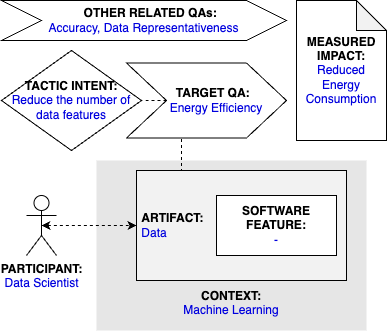

The diagram above was exported from draw.io. Its source (the exported page's mxGraphModel, read from the mxfile embedded in the PNG):
<mxGraphModel dx="1541" dy="897" grid="1" gridSize="10" guides="1" tooltips="1" connect="1" arrows="1" fold="1" page="1" pageScale="1" pageWidth="827" pageHeight="1169" math="0" shadow="0">
  <root>
    <mxCell id="0" />
    <mxCell id="1" parent="0" />
    <mxCell id="qT-0_r0VVRt_dCbUm55m-2" value="&lt;b&gt;PARTICIPANT:&lt;/b&gt;&lt;br&gt;&lt;font color=&quot;#0000de&quot;&gt;Data Scientist&lt;/font&gt;" style="shape=umlActor;verticalLabelPosition=bottom;verticalAlign=top;html=1;outlineConnect=0;" parent="1" vertex="1">
      <mxGeometry x="185" y="225" width="30" height="60" as="geometry" />
    </mxCell>
    <mxCell id="qT-0_r0VVRt_dCbUm55m-3" value="&lt;br&gt;&lt;br&gt;&lt;br&gt;&lt;br&gt;&lt;br&gt;&lt;br&gt;&lt;br&gt;&lt;br&gt;&lt;b&gt;&lt;font color=&quot;#000000&quot;&gt;CONTEXT:&lt;/font&gt;&lt;/b&gt;&lt;br&gt;Machine Learning" style="rounded=0;whiteSpace=wrap;html=1;fontColor=#0000DE;fillColor=#E6E6E6;strokeColor=none;" parent="1" vertex="1">
      <mxGeometry x="255" y="190" width="270" height="170" as="geometry" />
    </mxCell>
    <mxCell id="0PLh7_-vrQbvHsDU2Hkp-3" style="edgeStyle=orthogonalEdgeStyle;rounded=0;orthogonalLoop=1;jettySize=auto;html=1;exitX=0.25;exitY=0;exitDx=0;exitDy=0;entryX=0.344;entryY=0.988;entryDx=0;entryDy=0;entryPerimeter=0;endArrow=none;endFill=0;dashed=1;" parent="1" source="qT-0_r0VVRt_dCbUm55m-4" target="qT-0_r0VVRt_dCbUm55m-9" edge="1">
      <mxGeometry relative="1" as="geometry" />
    </mxCell>
    <mxCell id="qT-0_r0VVRt_dCbUm55m-4" value="&lt;b&gt;&lt;font color=&quot;#000000&quot;&gt;&amp;nbsp;ARTIFACT:&lt;/font&gt;&lt;/b&gt;&lt;br&gt;&amp;nbsp;Data" style="rounded=0;whiteSpace=wrap;html=1;fontColor=#0000DE;fillColor=#F2F2F2;align=left;" parent="1" vertex="1">
      <mxGeometry x="295" y="200" width="210" height="110" as="geometry" />
    </mxCell>
    <mxCell id="qT-0_r0VVRt_dCbUm55m-5" style="edgeStyle=orthogonalEdgeStyle;rounded=0;orthogonalLoop=1;jettySize=auto;html=1;exitX=0.5;exitY=0.5;exitDx=0;exitDy=0;exitPerimeter=0;entryX=0;entryY=0.5;entryDx=0;entryDy=0;fontColor=#0000DE;startArrow=classic;startFill=1;dashed=1;" parent="1" source="qT-0_r0VVRt_dCbUm55m-2" target="qT-0_r0VVRt_dCbUm55m-4" edge="1">
      <mxGeometry relative="1" as="geometry" />
    </mxCell>
    <mxCell id="qT-0_r0VVRt_dCbUm55m-7" value="&lt;b&gt;SOFTWARE&lt;br&gt;FEATURE:&lt;/b&gt;&lt;br&gt;&lt;font color=&quot;#0000de&quot;&gt;-&lt;/font&gt;" style="rounded=0;whiteSpace=wrap;html=1;fontColor=#000000;fillColor=#FFFFFF;" parent="1" vertex="1">
      <mxGeometry x="375" y="225" width="120" height="60" as="geometry" />
    </mxCell>
    <mxCell id="qT-0_r0VVRt_dCbUm55m-8" value="&lt;b&gt;&lt;font color=&quot;#000000&quot;&gt;TACTIC INTENT:&lt;/font&gt;&lt;/b&gt;&lt;br&gt;Reduce the number of data features" style="rhombus;whiteSpace=wrap;html=1;fontColor=#0000DE;fillColor=#FFFFFF;" parent="1" vertex="1">
      <mxGeometry x="160" y="80" width="140" height="100" as="geometry" />
    </mxCell>
    <mxCell id="0PLh7_-vrQbvHsDU2Hkp-4" style="edgeStyle=orthogonalEdgeStyle;rounded=0;orthogonalLoop=1;jettySize=auto;html=1;exitX=0;exitY=0.5;exitDx=0;exitDy=0;entryX=1;entryY=0.5;entryDx=0;entryDy=0;dashed=1;endArrow=none;endFill=0;" parent="1" source="qT-0_r0VVRt_dCbUm55m-9" target="qT-0_r0VVRt_dCbUm55m-8" edge="1">
      <mxGeometry relative="1" as="geometry" />
    </mxCell>
    <mxCell id="qT-0_r0VVRt_dCbUm55m-9" value="&lt;b&gt;&amp;nbsp; &amp;nbsp; TARGET QA:&lt;/b&gt;&lt;br&gt;&lt;font color=&quot;#0000de&quot;&gt;&amp;nbsp; &amp;nbsp; &amp;nbsp; Energy Efficiency&lt;/font&gt;" style="shape=step;perimeter=stepPerimeter;whiteSpace=wrap;html=1;fixedSize=1;fontColor=#000000;fillColor=#FFFFFF;size=40;" parent="1" vertex="1">
      <mxGeometry x="285" y="92.5" width="160" height="75" as="geometry" />
    </mxCell>
    <mxCell id="0PLh7_-vrQbvHsDU2Hkp-1" value="&lt;b&gt;&amp;nbsp; &amp;nbsp; OTHER RELATED QAs:&lt;/b&gt;&lt;br&gt;&lt;font color=&quot;#0000de&quot;&gt;Accuracy, Data Representativeness&lt;/font&gt;" style="shape=step;perimeter=stepPerimeter;whiteSpace=wrap;html=1;fixedSize=1;fontColor=#000000;fillColor=#FFFFFF;size=40;" parent="1" vertex="1">
      <mxGeometry x="160" y="30" width="285" height="40" as="geometry" />
    </mxCell>
    <mxCell id="0PLh7_-vrQbvHsDU2Hkp-2" value="&lt;b&gt;MEASURED&lt;/b&gt;&lt;br&gt;&lt;b&gt;IMPACT:&lt;br&gt;&lt;/b&gt;&lt;span style=&quot;color: rgb(0 , 0 , 222)&quot;&gt;Reduced Energy Consumption&lt;/span&gt;" style="shape=note;whiteSpace=wrap;html=1;backgroundOutline=1;darkOpacity=0.05;" parent="1" vertex="1">
      <mxGeometry x="455" y="30" width="90" height="140" as="geometry" />
    </mxCell>
  </root>
</mxGraphModel>